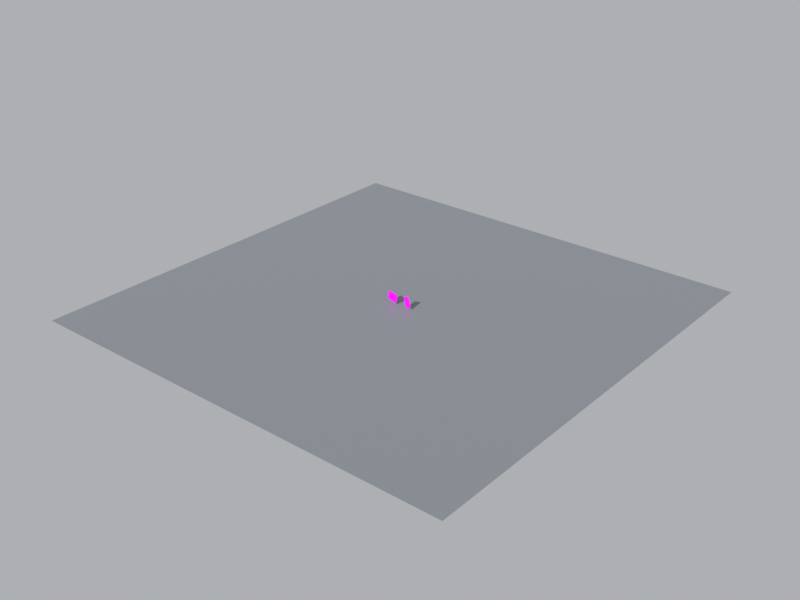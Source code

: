 # Source: scene.blend  (saved by Blender 5.2.45; exported with 4.5.12 LTS)
import bpy
from mathutils import Matrix  # noqa: F401  (used for matrix-valued properties, if any)

bpy.ops.wm.read_factory_settings(use_empty=True)
scene = bpy.context.scene
scene.name = 'Scene'

# ---- collections
col_collection = bpy.data.collections.new('Collection'); scene.collection.children.link(col_collection)

# ---- images (referenced by path relative to the original .blend; pixels are not part of the script)
import os
ASSET_DIR = os.environ.get("B2B_ASSET_DIR", "")  # directory of the original .blend (textures are referenced by path, not embedded)
HERE = os.path.dirname(os.path.abspath(__file__))  # packed textures are extracted next to this script under _unpacked/

def load_image(name, relpath, width, height, colorspace="sRGB"):
    """Load a texture the original file referenced (path relative to the .blend, or extracted next to this script)."""
    p = next((c for c in (os.path.join(HERE, relpath), os.path.join(ASSET_DIR, relpath)) if relpath and os.path.exists(c)), "")
    if p:
        img = bpy.data.images.load(p, check_existing=True)
        img.name = name
    else:  # same state as the original file: an image datablock whose file is absent (Cycles renders it pink)
        img = bpy.data.images.new(name, width, height)
        img.source = "FILE"
        img.filepath = "//" + (relpath or name)
    img.colorspace_settings.name = colorspace
    return img
img_choco_pie_png = load_image('choco_pie.png', 'choco_pie.png', 1024, 1024, 'sRGB')
img_kelloggs_png = load_image('kelloggs.png', 'kelloggs.png', 1024, 1024, 'sRGB')

# ---- materials (node trees are filled in below, after node groups)
mat_chocopieplane_material_007 = bpy.data.materials.new('ChocoPiePlane_Material.007')
mat_kelloggsplane_material_007 = bpy.data.materials.new('KelloggsPlane_Material.007')
mat_tablemat_007 = bpy.data.materials.new('TableMat.007')

# ---- material node trees
mat_chocopieplane_material_007.use_nodes = True; mat_chocopieplane_material_007.node_tree.nodes.clear()
_N = mat_chocopieplane_material_007.node_tree.nodes; _L = mat_chocopieplane_material_007.node_tree.links
n0 = _N.new('ShaderNodeTexImage'); n0.name = 'Image Texture'; n0.location = (0, 0)
n0.image = img_choco_pie_png
n0.interpolation = 'Smart'
n1 = _N.new('ShaderNodeBsdfPrincipled'); n1.name = 'Principled BSDF'; n1.location = (0, 0)
n1.inputs[2].default_value = 0.35
n1.inputs[10].default_value = 0.005
n2 = _N.new('ShaderNodeOutputMaterial'); n2.name = 'Material Output'; n2.location = (0, 0)
_L.new(n0.outputs[0], n1.inputs[0])
_L.new(n1.outputs[0], n2.inputs[0])
n2.is_active_output = True
mat_kelloggsplane_material_007.use_nodes = True; mat_kelloggsplane_material_007.node_tree.nodes.clear()
_N = mat_kelloggsplane_material_007.node_tree.nodes; _L = mat_kelloggsplane_material_007.node_tree.links
n0 = _N.new('ShaderNodeTexImage'); n0.name = 'Image Texture'; n0.location = (0, 0)
n0.image = img_kelloggs_png
n0.interpolation = 'Smart'
n1 = _N.new('ShaderNodeBsdfPrincipled'); n1.name = 'Principled BSDF'; n1.location = (0, 0)
n1.inputs[2].default_value = 0.35
n1.inputs[10].default_value = 0.005
n2 = _N.new('ShaderNodeOutputMaterial'); n2.name = 'Material Output'; n2.location = (0, 0)
_L.new(n0.outputs[0], n1.inputs[0])
_L.new(n1.outputs[0], n2.inputs[0])
n2.is_active_output = True
mat_tablemat_007.use_nodes = True; mat_tablemat_007.node_tree.nodes.clear()
_N = mat_tablemat_007.node_tree.nodes; _L = mat_tablemat_007.node_tree.links
n0 = _N.new('ShaderNodeBsdfPrincipled'); n0.name = 'Principled BSDF'; n0.location = (-200, 100)
n0.inputs[0].default_value = (0.22, 0.24, 0.26, 1.0)
n0.inputs[2].default_value = 0.4
n0.inputs[10].default_value = 0.005
n1 = _N.new('ShaderNodeOutputMaterial'); n1.name = 'Material Output'; n1.location = (200, 100)
_L.new(n0.outputs[0], n1.inputs[0])
n1.is_active_output = True

# ---- world
world_world_023 = bpy.data.worlds.new('World_023'); scene.world = world_world_023
world_world_023.use_nodes = True; world_world_023.node_tree.nodes.clear()
_N = world_world_023.node_tree.nodes; _L = world_world_023.node_tree.links
n0 = _N.new('ShaderNodeBackground'); n0.name = 'Background'; n0.location = (-200, 100)
n0.inputs[0].default_value = (0.7, 0.72, 0.75, 1.0)
n0.inputs[1].default_value = 0.6
n1 = _N.new('ShaderNodeOutputWorld'); n1.name = 'World Output'; n1.location = (200, 100)
_L.new(n0.outputs[0], n1.inputs[0])
n1.is_active_output = True

# ---- cameras
cam_cam0_007 = bpy.data.cameras.new('Cam0.007')
cam_cam0_007.sensor_fit = 'HORIZONTAL'
cam_cam0_007.clip_start = 0.05
cam_cam0_007.clip_end = 50.0
cam_cam0_007.lens = 26.72
cam_cam1_007 = bpy.data.cameras.new('Cam1.007')
cam_cam1_007.sensor_fit = 'HORIZONTAL'
cam_cam1_007.clip_start = 0.05
cam_cam1_007.clip_end = 50.0
cam_cam1_007.lens = 26.72

# ---- lights
light_mainlight_007 = bpy.data.lights.new('MainLight.007', 'SUN')
light_mainlight_007.energy = 3.5

# ---- meshes
me_chocopieplane_mesh_007 = bpy.data.meshes.new('ChocoPiePlane_Mesh.007')
me_chocopieplane_mesh_007.from_pydata([(-0.12, 0.0, -0.1029), (0.12, 0.0, -0.1029), (0.12, 0.0, 0.1029), (-0.12, 0.0, 0.1029)], [], [(0, 1, 2, 3)])
_uv = me_chocopieplane_mesh_007.uv_layers.new(name='UVMap')
_uv.uv.foreach_set('vector', [0.0, 0.0, 1.0, 0.0, 1.0, 1.0, 0.0, 1.0])
me_chocopieplane_mesh_007.materials.append(mat_chocopieplane_material_007)
me_chocopieplane_mesh_007.update()
me_kelloggsplane_mesh_007 = bpy.data.meshes.new('KelloggsPlane_Mesh.007')
me_kelloggsplane_mesh_007.from_pydata([(-0.07, 0.0, -0.1229), (0.07, 0.0, -0.1229), (0.07, 0.0, 0.1229), (-0.07, 0.0, 0.1229)], [], [(0, 1, 2, 3)])
_uv = me_kelloggsplane_mesh_007.uv_layers.new(name='UVMap')
_uv.uv.foreach_set('vector', [0.0, 0.0, 1.0, 0.0, 1.0, 1.0, 0.0, 1.0])
me_kelloggsplane_mesh_007.materials.append(mat_kelloggsplane_material_007)
me_kelloggsplane_mesh_007.update()
me_plane_007 = bpy.data.meshes.new('Plane.007')
me_plane_007.from_pydata([(-5.0, -5.0, 0.0), (5.0, -5.0, 0.0), (-5.0, 5.0, 0.0), (5.0, 5.0, 0.0)], [], [(0, 1, 3, 2)])
_uv = me_plane_007.uv_layers.new(name='UVMap')
_uv.uv.foreach_set('vector', [0.0, 0.0, 1.0, 0.0, 1.0, 1.0, 0.0, 1.0])
me_plane_007.materials.append(mat_tablemat_007)
me_plane_007.update()

# ---- objects
ob_mainlight = bpy.data.objects.new('MainLight', light_mainlight_007)
ob_chocopieplane = bpy.data.objects.new('ChocoPiePlane', me_chocopieplane_mesh_007)
ob_kelloggsplane = bpy.data.objects.new('KelloggsPlane', me_kelloggsplane_mesh_007)
ob_cam0 = bpy.data.objects.new('Cam0', cam_cam0_007)
ob_cam1 = bpy.data.objects.new('Cam1', cam_cam1_007)
ob_tablefloor = bpy.data.objects.new('TableFloor', me_plane_007)
ob_scenecenteranchor = bpy.data.objects.new('SceneCenterAnchor', None)

# ---- transforms, parenting, visibility, modifiers, constraints
ob_mainlight.location = (0.0, -2.0, 3.0)
ob_mainlight.rotation_euler = (0.9599, 0.0, 0.0)
ob_chocopieplane.location = (-0.2, 0.0, 0.0)
ob_chocopieplane.rotation_euler = (0.0, 0.2094, 0.0)
ob_kelloggsplane.location = (0.19, 0.0, 0.0)
ob_kelloggsplane.rotation_euler = (0.0, -0.2094, 0.0)
ob_cam0.location = (-0.26, -1.65, 0.1)
_c = ob_cam0.constraints.new('TRACK_TO'); _c.name = 'Track To'
_c.target = ob_scenecenteranchor
ob_cam1.location = (0.28, -1.62, 0.08)
_c = ob_cam1.constraints.new('TRACK_TO'); _c.name = 'Track To'
_c.target = ob_scenecenteranchor
ob_tablefloor.location = (0.0, 0.0, -0.15)
ob_scenecenteranchor.location = (0.0, 0.0, 0.0)

# ---- collection membership
scene.collection.objects.link(ob_mainlight)
scene.collection.objects.link(ob_chocopieplane)
scene.collection.objects.link(ob_kelloggsplane)
scene.collection.objects.link(ob_cam0)
scene.collection.objects.link(ob_cam1)
col_collection.objects.link(ob_tablefloor)
col_collection.objects.link(ob_scenecenteranchor)

# ---- scene / render settings (as saved in the file)
scene.frame_start = 1; scene.frame_end = 250; scene.frame_set(1)
scene.render.engine = 'BLENDER_EEVEE_NEXT'
scene.render.image_settings.color_mode = 'RGB'
scene.render.resolution_x = 1280
scene.render.resolution_y = 960
scene.render.bake_bias = 0.0
scene.render.bake_samples = 0
scene.render.compositor_device = 'GPU'
scene.eevee.use_volume_custom_range = False
scene.eevee.fast_gi_thickness_near = 0.1
scene.eevee.fast_gi_thickness_far = 0.0
scene.eevee.ray_tracing_options.screen_trace_thickness = 0.1
scene.view_settings.view_transform = 'Standard'
bpy.context.view_layer.update()

# ---- added for rendering (the .blend has no active camera): camera
cam_auto = bpy.data.cameras.new('AutoCamera')
cam_auto.lens = 50.0
cam_auto.sensor_width = 36.0
cam_auto.clip_end = 1000.0
ob_auto_camera = bpy.data.objects.new('AutoCamera', cam_auto)
scene.collection.objects.link(ob_auto_camera)
ob_auto_camera.location = (13.0873, -15.7048, 10.4622)
ob_auto_camera.rotation_euler = (1.09748, -7.21219e-08, 0.694738)
scene.camera = ob_auto_camera
bpy.context.view_layer.update()
